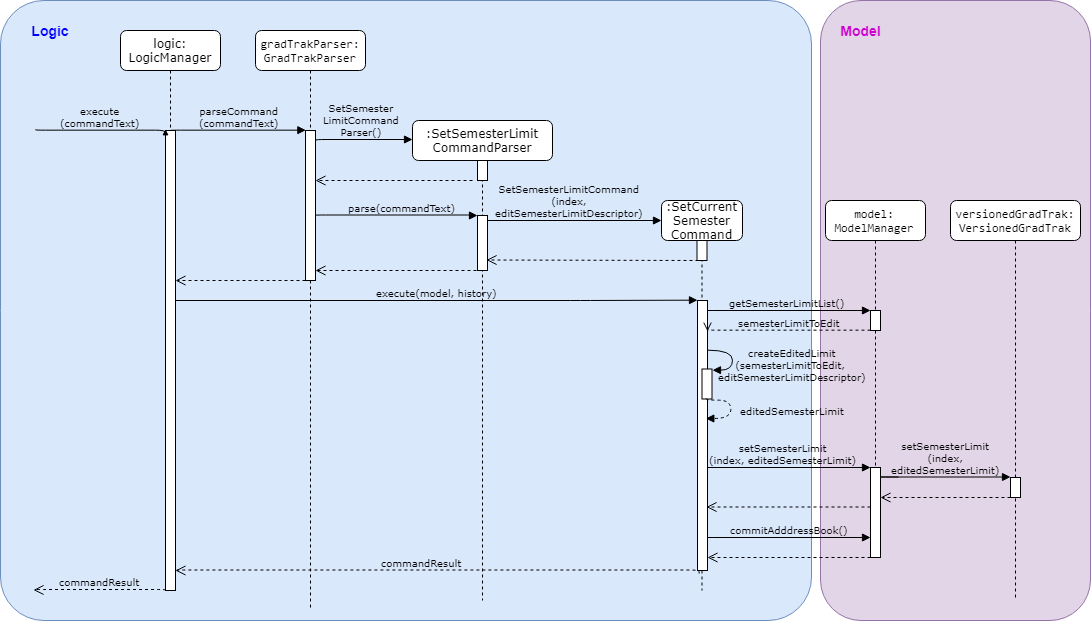

The diagram above was exported from draw.io. Its source (the exported page's mxGraphModel, read from the mxfile embedded in the PNG):
<mxGraphModel dx="1350" dy="722" grid="1" gridSize="10" guides="1" tooltips="1" connect="1" arrows="1" fold="1" page="1" pageScale="1" pageWidth="850" pageHeight="1100" math="0" shadow="0">
  <root>
    <mxCell id="SgBNrhf7GqEtfDonciCt-0" />
    <mxCell id="SgBNrhf7GqEtfDonciCt-1" parent="SgBNrhf7GqEtfDonciCt-0" />
    <mxCell id="SgBNrhf7GqEtfDonciCt-2" value="" style="rounded=1;whiteSpace=wrap;html=1;fontSize=9;fillColor=#e1d5e7;strokeColor=#9673a6;" vertex="1" parent="SgBNrhf7GqEtfDonciCt-1">
      <mxGeometry x="828" y="10" width="270" height="620" as="geometry" />
    </mxCell>
    <mxCell id="SgBNrhf7GqEtfDonciCt-3" value="" style="rounded=1;whiteSpace=wrap;html=1;fontSize=9;fillColor=#dae8fc;strokeColor=#6c8ebf;resizeHeight=1;perimeterSpacing=0;arcSize=7;" vertex="1" parent="SgBNrhf7GqEtfDonciCt-1">
      <mxGeometry x="8" y="10" width="811" height="620" as="geometry" />
    </mxCell>
    <mxCell id="SgBNrhf7GqEtfDonciCt-4" value="&lt;pre&gt;gradTrakParser:&lt;br/&gt;GradTrakParser&lt;/pre&gt;" style="shape=umlLifeline;perimeter=lifelinePerimeter;whiteSpace=wrap;html=1;container=1;collapsible=0;recursiveResize=0;outlineConnect=0;rounded=1;shadow=0;comic=0;labelBackgroundColor=none;strokeColor=#000000;strokeWidth=1;fillColor=#FFFFFF;fontFamily=Verdana;fontSize=12;fontColor=#000000;align=center;" vertex="1" parent="SgBNrhf7GqEtfDonciCt-1">
      <mxGeometry x="263" y="40" width="110" height="580" as="geometry" />
    </mxCell>
    <mxCell id="SgBNrhf7GqEtfDonciCt-5" value="" style="html=1;points=[];perimeter=orthogonalPerimeter;rounded=0;shadow=0;comic=0;labelBackgroundColor=none;strokeColor=#000000;strokeWidth=1;fillColor=#FFFFFF;fontFamily=Verdana;fontSize=12;fontColor=#000000;align=center;" vertex="1" parent="SgBNrhf7GqEtfDonciCt-4">
      <mxGeometry x="50" y="100" width="10" height="150" as="geometry" />
    </mxCell>
    <mxCell id="SgBNrhf7GqEtfDonciCt-6" value=":SetSemesterLimit&lt;br&gt;CommandParser&lt;br&gt;" style="shape=umlLifeline;perimeter=lifelinePerimeter;whiteSpace=wrap;html=1;container=1;collapsible=0;recursiveResize=0;outlineConnect=0;rounded=1;shadow=0;comic=0;labelBackgroundColor=none;strokeColor=#000000;strokeWidth=1;fillColor=#FFFFFF;fontFamily=Verdana;fontSize=12;fontColor=#000000;align=center;" vertex="1" parent="SgBNrhf7GqEtfDonciCt-1">
      <mxGeometry x="420" y="130" width="140" height="480" as="geometry" />
    </mxCell>
    <mxCell id="SgBNrhf7GqEtfDonciCt-7" value="" style="html=1;points=[];perimeter=orthogonalPerimeter;rounded=0;shadow=0;comic=0;labelBackgroundColor=none;strokeColor=#000000;strokeWidth=1;fillColor=#FFFFFF;fontFamily=Verdana;fontSize=12;fontColor=#000000;align=center;" vertex="1" parent="SgBNrhf7GqEtfDonciCt-6">
      <mxGeometry x="65" y="40" width="10" height="20" as="geometry" />
    </mxCell>
    <mxCell id="SgBNrhf7GqEtfDonciCt-8" value="" style="html=1;points=[];perimeter=orthogonalPerimeter;rounded=0;shadow=0;comic=0;labelBackgroundColor=none;strokeColor=#000000;strokeWidth=1;fillColor=#FFFFFF;fontFamily=Verdana;fontSize=12;fontColor=#000000;align=center;" vertex="1" parent="SgBNrhf7GqEtfDonciCt-6">
      <mxGeometry x="65" y="95" width="10" height="55" as="geometry" />
    </mxCell>
    <mxCell id="SgBNrhf7GqEtfDonciCt-9" value="&lt;span&gt;:SetCurrent&lt;br&gt;Semester&lt;/span&gt;&lt;br&gt;&lt;span&gt;Command&lt;/span&gt;" style="shape=umlLifeline;perimeter=lifelinePerimeter;whiteSpace=wrap;html=1;container=1;collapsible=0;recursiveResize=0;outlineConnect=0;rounded=1;shadow=0;comic=0;labelBackgroundColor=none;strokeColor=#000000;strokeWidth=1;fillColor=#FFFFFF;fontFamily=Verdana;fontSize=12;fontColor=#000000;align=center;" vertex="1" parent="SgBNrhf7GqEtfDonciCt-1">
      <mxGeometry x="669" y="210" width="81" height="390" as="geometry" />
    </mxCell>
    <mxCell id="SgBNrhf7GqEtfDonciCt-10" value="" style="html=1;points=[];perimeter=orthogonalPerimeter;rounded=0;shadow=0;comic=0;labelBackgroundColor=none;strokeColor=#000000;strokeWidth=1;fillColor=#FFFFFF;fontFamily=Verdana;fontSize=12;fontColor=#000000;align=center;" vertex="1" parent="SgBNrhf7GqEtfDonciCt-9">
      <mxGeometry x="35.5" y="40" width="10" height="20" as="geometry" />
    </mxCell>
    <mxCell id="SgBNrhf7GqEtfDonciCt-11" value="" style="html=1;points=[];perimeter=orthogonalPerimeter;rounded=0;shadow=0;comic=0;labelBackgroundColor=none;strokeColor=#000000;strokeWidth=1;fillColor=#FFFFFF;fontFamily=Verdana;fontSize=12;fontColor=#000000;align=center;" vertex="1" parent="SgBNrhf7GqEtfDonciCt-9">
      <mxGeometry x="36" y="100" width="10" height="270" as="geometry" />
    </mxCell>
    <mxCell id="SgBNrhf7GqEtfDonciCt-12" value="logic:&lt;br&gt;LogicManager" style="shape=umlLifeline;perimeter=lifelinePerimeter;whiteSpace=wrap;html=1;container=1;collapsible=0;recursiveResize=0;outlineConnect=0;rounded=1;shadow=0;comic=0;labelBackgroundColor=none;strokeColor=#000000;strokeWidth=1;fillColor=#FFFFFF;fontFamily=Verdana;fontSize=12;fontColor=#000000;align=center;" vertex="1" parent="SgBNrhf7GqEtfDonciCt-1">
      <mxGeometry x="128" y="40" width="100" height="560" as="geometry" />
    </mxCell>
    <mxCell id="SgBNrhf7GqEtfDonciCt-13" value="" style="html=1;points=[];perimeter=orthogonalPerimeter;rounded=0;shadow=0;comic=0;labelBackgroundColor=none;strokeColor=#000000;strokeWidth=1;fillColor=#FFFFFF;fontFamily=Verdana;fontSize=12;fontColor=#000000;align=center;" vertex="1" parent="SgBNrhf7GqEtfDonciCt-12">
      <mxGeometry x="45" y="100" width="10" height="460" as="geometry" />
    </mxCell>
    <mxCell id="SgBNrhf7GqEtfDonciCt-14" value="execute(model, history)" style="html=1;verticalAlign=bottom;endArrow=block;entryX=0;entryY=0;labelBackgroundColor=none;fontFamily=Verdana;fontSize=10;" edge="1" parent="SgBNrhf7GqEtfDonciCt-1" source="SgBNrhf7GqEtfDonciCt-13" target="SgBNrhf7GqEtfDonciCt-11">
      <mxGeometry relative="1" as="geometry">
        <mxPoint x="538" y="380" as="sourcePoint" />
        <Array as="points">
          <mxPoint x="588" y="310" />
        </Array>
      </mxGeometry>
    </mxCell>
    <mxCell id="SgBNrhf7GqEtfDonciCt-15" value="parseCommand&lt;br style=&quot;font-size: 10px;&quot;&gt;(commandText)" style="html=1;verticalAlign=bottom;endArrow=block;entryX=0;entryY=0;labelBackgroundColor=none;fontFamily=Verdana;fontSize=10;edgeStyle=elbowEdgeStyle;elbow=vertical;" edge="1" parent="SgBNrhf7GqEtfDonciCt-1" source="SgBNrhf7GqEtfDonciCt-13" target="SgBNrhf7GqEtfDonciCt-5">
      <mxGeometry relative="1" as="geometry">
        <mxPoint x="248" y="150" as="sourcePoint" />
      </mxGeometry>
    </mxCell>
    <mxCell id="SgBNrhf7GqEtfDonciCt-16" value="SetSemester&lt;br&gt;LimitCommand&lt;br&gt;Parser()" style="html=1;verticalAlign=bottom;endArrow=block;labelBackgroundColor=none;fontFamily=Verdana;fontSize=10;edgeStyle=elbowEdgeStyle;elbow=vertical;exitX=1.145;exitY=0.178;exitDx=0;exitDy=0;exitPerimeter=0;" edge="1" parent="SgBNrhf7GqEtfDonciCt-1">
      <mxGeometry x="-0.0294" relative="1" as="geometry">
        <mxPoint x="323.5" y="150" as="sourcePoint" />
        <mxPoint x="420" y="149" as="targetPoint" />
        <Array as="points">
          <mxPoint x="269.5" y="149" />
          <mxPoint x="259.5" y="149" />
        </Array>
        <mxPoint as="offset" />
      </mxGeometry>
    </mxCell>
    <mxCell id="SgBNrhf7GqEtfDonciCt-17" value="execute&lt;br style=&quot;font-size: 10px;&quot;&gt;(commandText)" style="html=1;verticalAlign=bottom;endArrow=block;entryX=0;entryY=0;labelBackgroundColor=none;fontFamily=Verdana;fontSize=10;edgeStyle=elbowEdgeStyle;elbow=vertical;" edge="1" parent="SgBNrhf7GqEtfDonciCt-1">
      <mxGeometry relative="1" as="geometry">
        <mxPoint x="43" y="139" as="sourcePoint" />
        <mxPoint x="173" y="139" as="targetPoint" />
      </mxGeometry>
    </mxCell>
    <mxCell id="SgBNrhf7GqEtfDonciCt-18" value="" style="html=1;verticalAlign=bottom;endArrow=open;dashed=1;endSize=8;labelBackgroundColor=none;fontFamily=Verdana;fontSize=12;" edge="1" parent="SgBNrhf7GqEtfDonciCt-1">
      <mxGeometry relative="1" as="geometry">
        <mxPoint x="323" y="190" as="targetPoint" />
        <mxPoint x="480" y="190" as="sourcePoint" />
      </mxGeometry>
    </mxCell>
    <mxCell id="SgBNrhf7GqEtfDonciCt-19" value="parse(commandText)" style="html=1;verticalAlign=bottom;endArrow=block;labelBackgroundColor=none;fontFamily=Verdana;fontSize=10;edgeStyle=elbowEdgeStyle;elbow=vertical;" edge="1" parent="SgBNrhf7GqEtfDonciCt-1">
      <mxGeometry x="0.0667" relative="1" as="geometry">
        <mxPoint x="323" y="225" as="sourcePoint" />
        <mxPoint x="485" y="225" as="targetPoint" />
        <Array as="points">
          <mxPoint x="318" y="224.5" />
          <mxPoint x="314" y="224.5" />
        </Array>
        <mxPoint as="offset" />
      </mxGeometry>
    </mxCell>
    <mxCell id="SgBNrhf7GqEtfDonciCt-20" value="SetSemesterLimitCommand&lt;br&gt;(index,&lt;br&gt;editSemesterLimitDescriptor)&lt;br&gt;" style="html=1;verticalAlign=bottom;endArrow=block;labelBackgroundColor=none;fontFamily=Verdana;fontSize=10;edgeStyle=elbowEdgeStyle;elbow=vertical;" edge="1" parent="SgBNrhf7GqEtfDonciCt-1">
      <mxGeometry x="0.2403" relative="1" as="geometry">
        <mxPoint x="553.5" y="230" as="sourcePoint" />
        <mxPoint x="669" y="230" as="targetPoint" />
        <Array as="points">
          <mxPoint x="489.5" y="230" />
          <mxPoint x="514" y="230" />
        </Array>
        <mxPoint as="offset" />
      </mxGeometry>
    </mxCell>
    <mxCell id="SgBNrhf7GqEtfDonciCt-21" value="" style="html=1;verticalAlign=bottom;endArrow=open;dashed=1;endSize=8;labelBackgroundColor=none;fontFamily=Verdana;fontSize=12;" edge="1" parent="SgBNrhf7GqEtfDonciCt-1">
      <mxGeometry relative="1" as="geometry">
        <mxPoint x="494" y="269.5" as="targetPoint" />
        <mxPoint x="706" y="270" as="sourcePoint" />
      </mxGeometry>
    </mxCell>
    <mxCell id="SgBNrhf7GqEtfDonciCt-22" value="" style="html=1;verticalAlign=bottom;endArrow=open;dashed=1;endSize=8;labelBackgroundColor=none;fontFamily=Verdana;fontSize=12;" edge="1" parent="SgBNrhf7GqEtfDonciCt-1">
      <mxGeometry relative="1" as="geometry">
        <mxPoint x="323" y="280" as="targetPoint" />
        <mxPoint x="484" y="280" as="sourcePoint" />
      </mxGeometry>
    </mxCell>
    <mxCell id="SgBNrhf7GqEtfDonciCt-23" value="" style="html=1;verticalAlign=bottom;endArrow=open;dashed=1;endSize=8;labelBackgroundColor=none;fontFamily=Verdana;fontSize=12;" edge="1" parent="SgBNrhf7GqEtfDonciCt-1">
      <mxGeometry relative="1" as="geometry">
        <mxPoint x="183" y="290" as="targetPoint" />
        <mxPoint x="313" y="290" as="sourcePoint" />
      </mxGeometry>
    </mxCell>
    <mxCell id="SgBNrhf7GqEtfDonciCt-24" value="setSemesterLimit&lt;br&gt;(index, editedSemesterLimit)&lt;br style=&quot;font-size: 10px&quot;&gt;" style="html=1;verticalAlign=bottom;endArrow=block;labelBackgroundColor=none;fontFamily=Verdana;fontSize=10;edgeStyle=elbowEdgeStyle;elbow=vertical;" edge="1" parent="SgBNrhf7GqEtfDonciCt-1">
      <mxGeometry x="0.1178" relative="1" as="geometry">
        <mxPoint x="740.4999999999995" y="477" as="sourcePoint" />
        <mxPoint x="878" y="477" as="targetPoint" />
        <Array as="points">
          <mxPoint x="709.5" y="477" />
          <mxPoint x="705.5" y="477" />
        </Array>
        <mxPoint as="offset" />
      </mxGeometry>
    </mxCell>
    <mxCell id="SgBNrhf7GqEtfDonciCt-25" value="" style="html=1;verticalAlign=bottom;endArrow=open;dashed=1;endSize=8;labelBackgroundColor=none;fontFamily=Verdana;fontSize=12;" edge="1" parent="SgBNrhf7GqEtfDonciCt-1" source="SgBNrhf7GqEtfDonciCt-27">
      <mxGeometry relative="1" as="geometry">
        <mxPoint x="714" y="516.5" as="targetPoint" />
        <mxPoint x="914.5" y="516.5" as="sourcePoint" />
      </mxGeometry>
    </mxCell>
    <mxCell id="SgBNrhf7GqEtfDonciCt-26" value="&lt;pre&gt;model:&lt;br/&gt;ModelManager&lt;/pre&gt;" style="shape=umlLifeline;perimeter=lifelinePerimeter;whiteSpace=wrap;html=1;container=1;collapsible=0;recursiveResize=0;outlineConnect=0;rounded=1;shadow=0;comic=0;labelBackgroundColor=none;strokeColor=#000000;strokeWidth=1;fillColor=#FFFFFF;fontFamily=Verdana;fontSize=12;fontColor=#000000;align=center;" vertex="1" parent="SgBNrhf7GqEtfDonciCt-1">
      <mxGeometry x="833" y="210" width="100" height="330" as="geometry" />
    </mxCell>
    <mxCell id="SgBNrhf7GqEtfDonciCt-27" value="" style="html=1;points=[];perimeter=orthogonalPerimeter;rounded=0;shadow=0;comic=0;labelBackgroundColor=none;strokeColor=#000000;strokeWidth=1;fillColor=#FFFFFF;fontFamily=Verdana;fontSize=12;fontColor=#000000;align=center;" vertex="1" parent="SgBNrhf7GqEtfDonciCt-26">
      <mxGeometry x="45" y="267" width="10" height="90" as="geometry" />
    </mxCell>
    <mxCell id="WGRnZlgG3JODmp8UjplH-4" value="" style="html=1;points=[];perimeter=orthogonalPerimeter;rounded=0;shadow=0;comic=0;labelBackgroundColor=none;strokeColor=#000000;strokeWidth=1;fillColor=#FFFFFF;fontFamily=Verdana;fontSize=12;fontColor=#000000;align=center;" vertex="1" parent="SgBNrhf7GqEtfDonciCt-26">
      <mxGeometry x="45" y="110" width="10" height="20" as="geometry" />
    </mxCell>
    <mxCell id="SgBNrhf7GqEtfDonciCt-28" value="&lt;pre&gt;versionedGradTrak:&lt;br/&gt;VersionedGradTrak&lt;/pre&gt;" style="shape=umlLifeline;perimeter=lifelinePerimeter;whiteSpace=wrap;html=1;container=1;collapsible=0;recursiveResize=0;outlineConnect=0;rounded=1;shadow=0;comic=0;labelBackgroundColor=none;strokeColor=#000000;strokeWidth=1;fillColor=#FFFFFF;fontFamily=Verdana;fontSize=12;fontColor=#000000;align=center;" vertex="1" parent="SgBNrhf7GqEtfDonciCt-1">
      <mxGeometry x="958" y="210" width="130" height="400" as="geometry" />
    </mxCell>
    <mxCell id="SgBNrhf7GqEtfDonciCt-29" value="" style="html=1;points=[];perimeter=orthogonalPerimeter;rounded=0;shadow=0;comic=0;labelBackgroundColor=none;strokeColor=#000000;strokeWidth=1;fillColor=#FFFFFF;fontFamily=Verdana;fontSize=12;fontColor=#000000;align=center;" vertex="1" parent="SgBNrhf7GqEtfDonciCt-28">
      <mxGeometry x="60" y="277" width="10" height="20" as="geometry" />
    </mxCell>
    <mxCell id="SgBNrhf7GqEtfDonciCt-30" value="setSemesterLimit&lt;br&gt;(index,&lt;br&gt;editedSemesterLimit)&lt;br&gt;" style="html=1;verticalAlign=bottom;endArrow=block;labelBackgroundColor=none;fontFamily=Verdana;fontSize=10;edgeStyle=elbowEdgeStyle;elbow=vertical;" edge="1" parent="SgBNrhf7GqEtfDonciCt-1">
      <mxGeometry x="0.1813" relative="1" as="geometry">
        <mxPoint x="906" y="486.5" as="sourcePoint" />
        <mxPoint x="1018" y="486.5" as="targetPoint" />
        <Array as="points">
          <mxPoint x="883" y="486.5" />
          <mxPoint x="879" y="486.5" />
        </Array>
        <mxPoint as="offset" />
      </mxGeometry>
    </mxCell>
    <mxCell id="SgBNrhf7GqEtfDonciCt-31" value="" style="html=1;verticalAlign=bottom;endArrow=open;dashed=1;endSize=8;labelBackgroundColor=none;fontFamily=Verdana;fontSize=12;" edge="1" parent="SgBNrhf7GqEtfDonciCt-1">
      <mxGeometry relative="1" as="geometry">
        <mxPoint x="888" y="507" as="targetPoint" />
        <mxPoint x="1018" y="507" as="sourcePoint" />
      </mxGeometry>
    </mxCell>
    <mxCell id="SgBNrhf7GqEtfDonciCt-32" value="commandResult" style="html=1;verticalAlign=bottom;endArrow=open;dashed=1;endSize=8;labelBackgroundColor=none;fontFamily=Verdana;fontSize=10;edgeStyle=elbowEdgeStyle;elbow=vertical;exitX=0.167;exitY=1.009;exitDx=0;exitDy=0;exitPerimeter=0;" edge="1" parent="SgBNrhf7GqEtfDonciCt-1" source="SgBNrhf7GqEtfDonciCt-11">
      <mxGeometry x="0.067" y="1" relative="1" as="geometry">
        <mxPoint x="183" y="579.9999999999998" as="targetPoint" />
        <Array as="points">
          <mxPoint x="599" y="579.5" />
        </Array>
        <mxPoint x="700" y="580" as="sourcePoint" />
        <mxPoint y="-1" as="offset" />
      </mxGeometry>
    </mxCell>
    <mxCell id="SgBNrhf7GqEtfDonciCt-33" value="commandResult" style="html=1;verticalAlign=bottom;endArrow=open;dashed=1;endSize=8;labelBackgroundColor=none;fontFamily=Verdana;fontSize=10;edgeStyle=elbowEdgeStyle;elbow=vertical;" edge="1" parent="SgBNrhf7GqEtfDonciCt-1">
      <mxGeometry relative="1" as="geometry">
        <mxPoint x="41" y="599.5" as="targetPoint" />
        <Array as="points">
          <mxPoint x="489" y="599" />
        </Array>
        <mxPoint x="173" y="600" as="sourcePoint" />
      </mxGeometry>
    </mxCell>
    <mxCell id="SgBNrhf7GqEtfDonciCt-34" value="Logic" style="text;html=1;strokeColor=none;fillColor=none;align=center;verticalAlign=middle;whiteSpace=wrap;rounded=0;fontSize=14;fontColor=#0000FF;fontStyle=1" vertex="1" parent="SgBNrhf7GqEtfDonciCt-1">
      <mxGeometry x="38" y="30" width="40" height="20" as="geometry" />
    </mxCell>
    <mxCell id="SgBNrhf7GqEtfDonciCt-35" value="Model&lt;br&gt;" style="text;html=1;strokeColor=none;fillColor=none;align=center;verticalAlign=middle;whiteSpace=wrap;rounded=0;fontSize=14;fontColor=#CC00CC;fontStyle=1" vertex="1" parent="SgBNrhf7GqEtfDonciCt-1">
      <mxGeometry x="848" y="30" width="40" height="20" as="geometry" />
    </mxCell>
    <mxCell id="SgBNrhf7GqEtfDonciCt-36" value="&lt;font style=&quot;font-size: 10px&quot;&gt;commitAdddressBook()&lt;/font&gt;&lt;br style=&quot;font-size: 9px&quot;&gt;" style="html=1;verticalAlign=bottom;endArrow=block;labelBackgroundColor=none;fontFamily=Verdana;fontSize=9;edgeStyle=elbowEdgeStyle;elbow=vertical;" edge="1" parent="SgBNrhf7GqEtfDonciCt-1">
      <mxGeometry x="0.1813" relative="1" as="geometry">
        <mxPoint x="741" y="547" as="sourcePoint" />
        <mxPoint x="878" y="547" as="targetPoint" />
        <Array as="points">
          <mxPoint x="710" y="547" />
          <mxPoint x="706" y="547" />
        </Array>
        <mxPoint as="offset" />
      </mxGeometry>
    </mxCell>
    <mxCell id="SgBNrhf7GqEtfDonciCt-37" value="" style="html=1;verticalAlign=bottom;endArrow=open;dashed=1;endSize=8;labelBackgroundColor=none;fontFamily=Verdana;fontSize=12;" edge="1" parent="SgBNrhf7GqEtfDonciCt-1">
      <mxGeometry relative="1" as="geometry">
        <mxPoint x="715" y="567" as="targetPoint" />
        <mxPoint x="878" y="567" as="sourcePoint" />
      </mxGeometry>
    </mxCell>
    <mxCell id="WGRnZlgG3JODmp8UjplH-0" value="getSemesterLimitList()&lt;br&gt;" style="html=1;verticalAlign=bottom;endArrow=block;labelBackgroundColor=none;fontFamily=Verdana;fontSize=10;edgeStyle=elbowEdgeStyle;elbow=vertical;" edge="1" parent="SgBNrhf7GqEtfDonciCt-1" target="WGRnZlgG3JODmp8UjplH-4">
      <mxGeometry x="0.1519" relative="1" as="geometry">
        <mxPoint x="740.9999999999998" y="320" as="sourcePoint" />
        <mxPoint x="1028" y="320" as="targetPoint" />
        <Array as="points">
          <mxPoint x="710" y="320" />
          <mxPoint x="706" y="320" />
        </Array>
        <mxPoint as="offset" />
      </mxGeometry>
    </mxCell>
    <mxCell id="WGRnZlgG3JODmp8UjplH-1" value="" style="html=1;points=[];perimeter=orthogonalPerimeter;rounded=0;shadow=0;comic=0;labelBackgroundColor=none;strokeColor=#000000;strokeWidth=1;fillColor=#FFFFFF;fontFamily=Verdana;fontSize=12;fontColor=#000000;align=center;" vertex="1" parent="SgBNrhf7GqEtfDonciCt-1">
      <mxGeometry x="709.5" y="378.5" width="10" height="30" as="geometry" />
    </mxCell>
    <mxCell id="WGRnZlgG3JODmp8UjplH-2" value="createEditedLimit&lt;br&gt;(&lt;span&gt;semesterLimitToEdit,&amp;nbsp;&lt;br&gt;&lt;/span&gt;&lt;span&gt;editSemesterLimitDescriptor&lt;/span&gt;&lt;span&gt;)&lt;/span&gt;&lt;br&gt;" style="html=1;verticalAlign=bottom;endArrow=block;labelBackgroundColor=none;fontFamily=Verdana;fontSize=10;elbow=vertical;edgeStyle=orthogonalEdgeStyle;curved=1;entryX=1.08;entryY=0.02;entryPerimeter=0;exitX=1.038;exitY=0.345;exitPerimeter=0;entryDx=0;entryDy=0;" edge="1" parent="SgBNrhf7GqEtfDonciCt-1" target="WGRnZlgG3JODmp8UjplH-1">
      <mxGeometry x="0.3846" y="61" relative="1" as="geometry">
        <mxPoint x="715.3333333333335" y="360" as="sourcePoint" />
        <mxPoint x="714.5" y="308.5" as="targetPoint" />
        <Array as="points">
          <mxPoint x="739.5" y="359.5" />
          <mxPoint x="739.5" y="379.5" />
        </Array>
        <mxPoint x="60" y="-47" as="offset" />
      </mxGeometry>
    </mxCell>
    <mxCell id="WGRnZlgG3JODmp8UjplH-3" value="semesterLimitToEdit" style="html=1;verticalAlign=bottom;endArrow=open;dashed=1;endSize=8;labelBackgroundColor=none;fontFamily=Verdana;fontSize=10;edgeStyle=elbowEdgeStyle;elbow=vertical;" edge="1" parent="SgBNrhf7GqEtfDonciCt-1" source="WGRnZlgG3JODmp8UjplH-4">
      <mxGeometry relative="1" as="geometry">
        <mxPoint x="715" y="340.4999999999998" as="targetPoint" />
        <Array as="points" />
        <mxPoint x="1028" y="341.0000000000002" as="sourcePoint" />
      </mxGeometry>
    </mxCell>
    <mxCell id="WGRnZlgG3JODmp8UjplH-6" value="&lt;span&gt;editedSemesterLimit&lt;/span&gt;&lt;br&gt;" style="html=1;dashed=1;verticalAlign=bottom;endArrow=block;labelBackgroundColor=none;fontFamily=Verdana;fontSize=10;elbow=vertical;edgeStyle=orthogonalEdgeStyle;curved=1;exitX=1.038;exitY=0.345;exitPerimeter=0;" edge="1" parent="SgBNrhf7GqEtfDonciCt-1">
      <mxGeometry x="0.2899" y="-62" relative="1" as="geometry">
        <mxPoint x="714" y="408.4" as="sourcePoint" />
        <mxPoint x="714" y="428" as="targetPoint" />
        <Array as="points">
          <mxPoint x="738" y="409" />
          <mxPoint x="738" y="428" />
        </Array>
        <mxPoint x="62" y="62" as="offset" />
      </mxGeometry>
    </mxCell>
  </root>
</mxGraphModel>